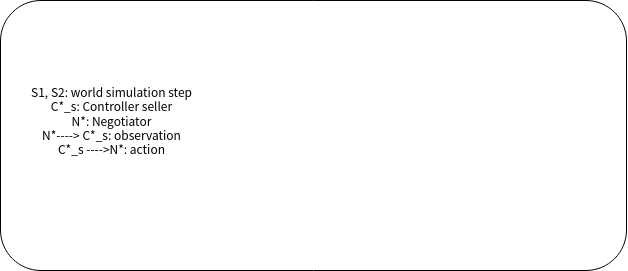

The diagram above was exported from draw.io. Its source (the exported page's mxGraphModel, read from the mxfile embedded in the PNG):
<mxGraphModel dx="2587" dy="1304" grid="1" gridSize="10" guides="1" tooltips="1" connect="1" arrows="1" fold="1" page="1" pageScale="1" pageWidth="827" pageHeight="1169" math="0" shadow="0">
  <root>
    <mxCell id="0" />
    <mxCell id="1" parent="0" />
    <mxCell id="2" value="" style="rounded=1;whiteSpace=wrap;html=1;" vertex="1" parent="1">
      <mxGeometry x="114" y="1860" width="626" height="270" as="geometry" />
    </mxCell>
    <mxCell id="3" value="&lt;div&gt;S1, S2: world simulation step&lt;/div&gt;&lt;div&gt;C*_s: Controller seller&lt;/div&gt;&lt;div&gt;N*: Negotiator&lt;/div&gt;&lt;div&gt;N*----&amp;gt; C*_s: observation&lt;/div&gt;&lt;div&gt;C*_s ----&amp;gt;N*: action&lt;br&gt;&lt;/div&gt;" style="text;html=1;resizable=0;autosize=1;align=center;verticalAlign=middle;points=[];fillColor=none;strokeColor=none;rounded=0;" vertex="1" parent="1">
      <mxGeometry x="134.5" y="1940" width="180" height="80" as="geometry" />
    </mxCell>
  </root>
</mxGraphModel>